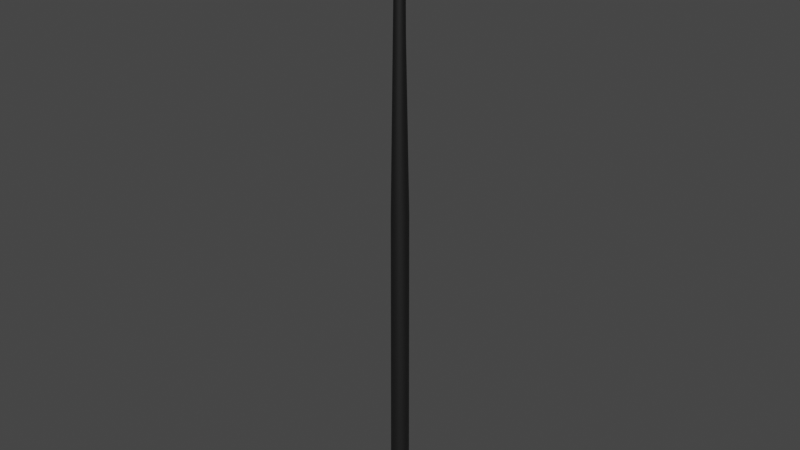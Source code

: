 # Source: Tree2_002.blend  (saved by Blender 2.91.10; exported with 4.5.12 LTS)
import bpy
from mathutils import Matrix  # noqa: F401  (used for matrix-valued properties, if any)

bpy.ops.wm.read_factory_settings(use_empty=True)
scene = bpy.context.scene
scene.name = 'Scene'

# ---- materials (node trees are filled in below, after node groups)
mat_tree2mat = bpy.data.materials.new('Tree2Mat')
mat_tree2mat.use_transparent_shadow = False
mat_tree2mat.roughness = 0.5528
mat_tree2mat.specular_intensity = 1.0
mat_tree2mat.metallic = 1.0

# ---- material node trees
mat_tree2mat.use_nodes = True; mat_tree2mat.node_tree.nodes.clear()
_N = mat_tree2mat.node_tree.nodes; _L = mat_tree2mat.node_tree.links
n0 = _N.new('ShaderNodeBsdfPrincipled'); n0.name = 'Principled BSDF'; n0.location = (10, 300)
n0.distribution = 'GGX'
n0.subsurface_method = 'BURLEY'
n0.inputs[0].default_value = (0.05127, 0.05127, 0.05127, 1.0)
n0.inputs[1].default_value = 1.0
n0.inputs[2].default_value = 0.69
n0.inputs[3].default_value = 1.45
n0.inputs[27].default_value = (0.0, 0.0, 0.0, 1.0)
n1 = _N.new('ShaderNodeOutputMaterial'); n1.name = 'Material Output'; n1.location = (300, 300)
n2 = _N.new('ShaderNodeNormalMap'); n2.name = 'Normal Map'; n2.location = (-300, -300)
n2.label = 'Normal/Map'
_L.new(n0.outputs[0], n1.inputs[0])
_L.new(n2.outputs[0], n0.inputs[5])
n1.is_active_output = True

# ---- world
world_world = bpy.data.worlds.new('World'); scene.world = world_world
world_world.use_nodes = True; world_world.node_tree.nodes.clear()
_N = world_world.node_tree.nodes; _L = world_world.node_tree.links
n0 = _N.new('ShaderNodeOutputWorld'); n0.name = 'World Output'; n0.location = (300, 300)
n1 = _N.new('ShaderNodeBackground'); n1.name = 'Background'; n1.location = (10, 300)
n1.inputs[0].default_value = (0.05088, 0.05088, 0.05088, 1.0)
_L.new(n1.outputs[0], n0.inputs[0])
n0.is_active_output = True
world_world.color = (0.05088, 0.05088, 0.05088)
world_world.use_sun_shadow = False
world_world.sun_shadow_jitter_overblur = 0.0

# ---- meshes
me_tree2mesh = bpy.data.meshes.new('Tree2Mesh')
me_tree2mesh.from_pydata([(0.0, 0.33, 0.002521), (-1.173e-09, 0.3003, 11.44), (0.2333, 0.2333, 0.002521), (0.2124, 0.2124, 11.44), (0.33, -1.442e-08, 0.002521), (0.3003, -1.313e-08, 11.44), (0.2333, -0.2333, 0.002521), (0.2124, -0.2124, 11.44), (-2.885e-08, -0.33, 0.002521), (-2.743e-08, -0.3003, 11.44), (-0.2333, -0.2333, 0.002521), (-0.2124, -0.2124, 11.44), (-0.33, 3.935e-09, 0.002521), (-0.3003, 3.581e-09, 11.44), (-0.2333, 0.2333, 0.002521), (-0.2124, 0.2124, 11.44), (-0.02416, 0.1976, 17.41), (0.1156, 0.1397, 17.41), (0.1734, -7.362e-09, 17.41), (0.1156, -0.1397, 17.41), (-0.02416, -0.1976, 17.41), (-0.1639, -0.1397, 17.41), (-0.2217, 3.63e-09, 17.41), (-0.1639, 0.1397, 17.41), (-7.451e-09, 0.147, 22.14), (0.104, 0.104, 22.14), (0.147, -5.479e-09, 22.14), (0.104, -0.104, 22.14), (-1.863e-08, -0.147, 22.14), (-0.104, -0.104, 22.14), (-0.147, 2.702e-09, 22.14), (-0.104, 0.104, 22.14)], [], [(0, 1, 3), (5, 4, 2), (3, 5, 2), (0, 3, 2), (4, 5, 7), (9, 8, 6), (7, 9, 6), (4, 7, 6), (8, 9, 11), (13, 12, 10), (11, 13, 10), (8, 11, 10), (12, 13, 15), (1, 0, 14), (15, 1, 14), (12, 15, 14), (11, 9, 20), (11, 20, 21), (21, 22, 13), (11, 21, 13), (15, 13, 22), (15, 22, 23), (1, 15, 23), (1, 23, 16), (7, 5, 18), (7, 18, 19), (19, 20, 9), (7, 19, 9), (3, 1, 16), (3, 16, 17), (17, 18, 5), (3, 17, 5), (17, 16, 24), (17, 24, 25), (18, 17, 25), (18, 25, 26), (23, 22, 30), (23, 30, 31), (31, 24, 16), (23, 31, 16), (21, 20, 28), (21, 28, 29), (29, 30, 22), (21, 29, 22), (19, 18, 26), (19, 26, 27), (27, 28, 20), (19, 27, 20)])
me_tree2mesh.polygons.foreach_set('use_smooth', [True] * 48)
me_tree2mesh.materials.append(mat_tree2mat)
me_tree2mesh.use_remesh_fix_poles = True
me_tree2mesh.use_remesh_preserve_attributes = False
me_tree2mesh.use_mirror_vertex_groups = False
me_tree2mesh.update()
me_tree2mesh.normals_split_custom_set([tuple(v) for v in zip(*[iter([2.26e-06, 1.0, 0.002596, 0.0004859, 1.0, 0.00989, 0.7073, 0.7068, 0.01131, 0.9999, 2.058e-06, 0.0119, 1.0, -2.384e-06, 0.002596, 0.7071, 0.7071, 0.002596, 0.7073, 0.7068, 0.01131, 0.9999, 2.058e-06, 0.0119, 0.7071, 0.7071, 0.002596, 2.26e-06, 1.0, 0.002596, 0.7073, 0.7068, 0.01131, 0.7071, 0.7071, 0.002596, 1.0, -2.384e-06, 0.002596, 0.9999, 2.058e-06, 0.0119, 0.7073, -0.7068, 0.01131, 0.0004908, -1.0, 0.00989, -2.363e-06, -1.0, 0.002596, 0.7071, -0.7071, 0.002596, 0.7073, -0.7068, 0.01131, 0.0004908, -1.0, 0.00989, 0.7071, -0.7071, 0.002596, 1.0, -2.384e-06, 0.002596, 0.7073, -0.7068, 0.01131, 0.7071, -0.7071, 0.002596, -2.363e-06, -1.0, 0.002596, 0.0004908, -1.0, 0.00989, -0.7068, -0.7073, 0.008463, -1.0, -2.324e-06, 0.007871, -1.0, 2.301e-06, 0.002596, -0.7071, -0.7071, 0.002596, -0.7068, -0.7073, 0.008463, -1.0, -2.324e-06, 0.007871, -0.7071, -0.7071, 0.002596, -2.363e-06, -1.0, 0.002596, -0.7068, -0.7073, 0.008463, -0.7071, -0.7071, 0.002596, -1.0, 2.301e-06, 0.002596, -1.0, -2.324e-06, 0.007871, -0.7068, 0.7073, 0.008463, 0.0004859, 1.0, 0.00989, 2.26e-06, 1.0, 0.002596, -0.7071, 0.7071, 0.002596, -0.7068, 0.7073, 0.008463, 0.0004859, 1.0, 0.00989, -0.7071, 0.7071, 0.002596, -1.0, 2.301e-06, 0.002596, -0.7068, 0.7073, 0.008463, -0.7071, 0.7071, 0.002596, -0.7068, -0.7073, 0.008463, 0.0004908, -1.0, 0.00989, -0.001115, -0.9999, 0.01396, -0.7068, -0.7073, 0.008463, -0.001115, -0.9999, 0.01396, -0.7076, -0.7065, 0.01432, -0.7076, -0.7065, 0.01432, -0.9999, 8.018e-07, 0.01447, -1.0, -2.324e-06, 0.007871, -0.7068, -0.7073, 0.008463, -0.7076, -0.7065, 0.01432, -1.0, -2.324e-06, 0.007871, -0.7068, 0.7073, 0.008463, -1.0, -2.324e-06, 0.007871, -0.9999, 8.018e-07, 0.01447, -0.7068, 0.7073, 0.008463, -0.9999, 8.018e-07, 0.01447, -0.7076, 0.7065, 0.01432, 0.0004859, 1.0, 0.00989, -0.7068, 0.7073, 0.008463, -0.7076, 0.7065, 0.01432, 0.0004859, 1.0, 0.00989, -0.7076, 0.7065, 0.01432, -0.001113, 0.9999, 0.01396, 0.7073, -0.7068, 0.01131, 0.9999, 2.058e-06, 0.0119, 0.9999, -6.764e-07, 0.01344, 0.7073, -0.7068, 0.01131, 0.9999, -6.764e-07, 0.01344, 0.7065, -0.7076, 0.01359, 0.7065, -0.7076, 0.01359, -0.001115, -0.9999, 0.01396, 0.0004908, -1.0, 0.00989, 0.7073, -0.7068, 0.01131, 0.7065, -0.7076, 0.01359, 0.0004908, -1.0, 0.00989, 0.7073, 0.7068, 0.01131, 0.0004859, 1.0, 0.00989, -0.001113, 0.9999, 0.01396, 0.7073, 0.7068, 0.01131, -0.001113, 0.9999, 0.01396, 0.7065, 0.7076, 0.01359, 0.7065, 0.7076, 0.01359, 0.9999, -6.764e-07, 0.01344, 0.9999, 2.058e-06, 0.0119, 0.7073, 0.7068, 0.01131, 0.7065, 0.7076, 0.01359, 0.9999, 2.058e-06, 0.0119, 0.7065, 0.7076, 0.01359, -0.001113, 0.9999, 0.01396, 0.001249, 0.9999, 0.01067, 0.7065, 0.7076, 0.01359, 0.001249, 0.9999, 0.01067, 0.7077, 0.7065, 0.007065, 0.9999, -6.764e-07, 0.01344, 0.7065, 0.7076, 0.01359, 0.7077, 0.7065, 0.007065, 0.9999, -6.764e-07, 0.01344, 0.7077, 0.7065, 0.007065, 1.0, -3.138e-06, 0.005574, -0.7076, 0.7065, 0.01432, -0.9999, 8.018e-07, 0.01447, -0.9999, 3.273e-06, 0.01578, -0.7076, 0.7065, 0.01432, -0.9999, 3.273e-06, 0.01578, -0.7064, 0.7077, 0.01428, -0.7064, 0.7077, 0.01428, 0.001249, 0.9999, 0.01067, -0.001113, 0.9999, 0.01396, -0.7076, 0.7065, 0.01432, -0.7064, 0.7077, 0.01428, -0.001113, 0.9999, 0.01396, -0.7076, -0.7065, 0.01432, -0.001115, -0.9999, 0.01396, 0.001244, -0.9999, 0.01067, -0.7076, -0.7065, 0.01432, 0.001244, -0.9999, 0.01067, -0.7064, -0.7077, 0.01428, -0.7064, -0.7077, 0.01428, -0.9999, 3.273e-06, 0.01578, -0.9999, 8.018e-07, 0.01447, -0.7076, -0.7065, 0.01432, -0.7064, -0.7077, 0.01428, -0.9999, 8.018e-07, 0.01447, 0.7065, -0.7076, 0.01359, 0.9999, -6.764e-07, 0.01344, 1.0, -3.138e-06, 0.005574, 0.7065, -0.7076, 0.01359, 1.0, -3.138e-06, 0.005574, 0.7077, -0.7065, 0.007065, 0.7077, -0.7065, 0.007065, 0.001244, -0.9999, 0.01067, -0.001115, -0.9999, 0.01396, 0.7065, -0.7076, 0.01359, 0.7077, -0.7065, 0.007065, -0.001115, -0.9999, 0.01396])] * 3)])

# ---- objects
ob_cylinder = bpy.data.objects.new('Cylinder', me_tree2mesh)

# ---- transforms, parenting, visibility, modifiers, constraints
ob_cylinder.location = (0.0, 0.0, -4.768e-07)
ob_cylinder.scale = (5.0, 5.0, 5.0)
ob_cylinder.color = (0.8, 0.8, 0.8, 1.0)
ob_cylinder.lineart.crease_threshold = 0.0

# ---- collection membership
scene.collection.objects.link(ob_cylinder)

# ---- scene / render settings (as saved in the file)
scene.frame_start = 1; scene.frame_end = 250; scene.frame_set(1)
scene.render.engine = 'BLENDER_EEVEE_NEXT'
scene.render.fps = 30
scene.cycles.use_denoising = False
scene.cycles.samples = 128
scene.cycles.sampling_pattern = 'TABULATED_SOBOL'
scene.cycles.use_adaptive_sampling = False
scene.cycles.use_light_tree = False
scene.view_settings.view_transform = 'Filmic'
bpy.context.view_layer.update()

# ---- added for rendering (the .blend has no active camera and no usable light): camera, sun
cam_auto = bpy.data.cameras.new('AutoCamera')
cam_auto.lens = 50.0
cam_auto.sensor_width = 36.0
cam_auto.clip_end = 1799.01
ob_auto_camera = bpy.data.objects.new('AutoCamera', cam_auto)
scene.collection.objects.link(ob_auto_camera)
ob_auto_camera.location = (102.508, -123.01, 137.367)
ob_auto_camera.rotation_euler = (1.09748, -7.21219e-08, 0.694738)
scene.camera = ob_auto_camera
light_auto_sun = bpy.data.lights.new('AutoSun', 'SUN')
light_auto_sun.energy = 3.0
light_auto_sun.angle = 0.0523599
ob_auto_sun = bpy.data.objects.new('AutoSun', light_auto_sun)
scene.collection.objects.link(ob_auto_sun)
ob_auto_sun.rotation_euler = (0.872665, 0.174533, 0.523599)
bpy.context.view_layer.update()
